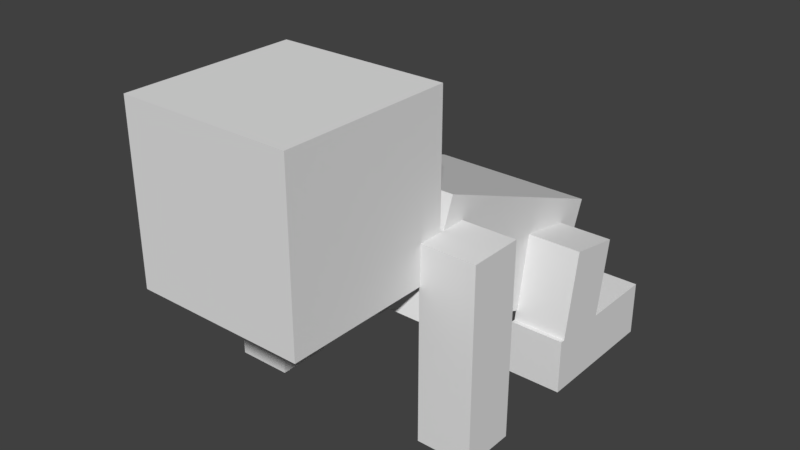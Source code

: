 # Source: baby.blend  (saved by Blender 2.78.0; exported with 4.5.12 LTS)
import bpy
from mathutils import Matrix  # noqa: F401  (used for matrix-valued properties, if any)

bpy.ops.wm.read_factory_settings(use_empty=True)
scene = bpy.context.scene
scene.name = 'Scene'

# ---- collections
col_collection_1 = bpy.data.collections.new('Collection 1'); scene.collection.children.link(col_collection_1)

# ---- materials (node trees are filled in below, after node groups)
mat_material_001 = bpy.data.materials.new('Material.001')
mat_material_001.alpha_threshold = 0.0
mat_material_001.use_transparent_shadow = False
mat_material_001.roughness = 0.5

# ---- material node trees

# ---- world
world_world = bpy.data.worlds.new('World'); scene.world = world_world
world_world.color = (0.05088, 0.05088, 0.05088)
world_world.use_sun_shadow = False
world_world.sun_shadow_jitter_overblur = 0.0
world_world.cycles.sampling_method = 'MANUAL'

# ---- meshes
me_cube_003 = bpy.data.meshes.new('Cube.003')
me_cube_003.from_pydata([(-1.0, -1.0, -1.0), (-1.0, -1.0, 4.523), (-1.0, 1.739, -1.0), (-1.0, 1.739, 4.523), (1.72, -1.0, -1.0), (1.72, -1.0, 4.523), (1.72, 1.739, -1.0), (1.72, 1.739, 4.523)], [], [(1, 3, 2, 0), (3, 7, 6, 2), (7, 5, 4, 6), (5, 1, 0, 4), (0, 2, 6, 4), (5, 7, 3, 1)])
_uv = me_cube_003.uv_layers.new(name='UVMap')
_uv.uv.foreach_set('vector', [0.1252, 0.03142, 0.1562, 0.03142, 0.1562, 0.1562, 0.1252, 0.1562, 0.2191, 0.03152, 0.2499, 0.03152, 0.2499, 0.156, 0.2191, 0.156, 0.1877, 0.03166, 0.2187, 0.03166, 0.2187, 0.1561, 0.1877, 0.1561, 0.1564, 0.03153, 0.1874, 0.03153, 0.1874, 0.1559, 0.1564, 0.1559, 0.1878, 0.1566, 0.2187, 0.1566, 0.2187, 0.2185, 0.1878, 0.2185, 0.1565, 0.1566, 0.1873, 0.1566, 0.1873, 0.2183, 0.1565, 0.2183])
me_cube_003.use_remesh_preserve_volume = False
me_cube_003.use_remesh_preserve_attributes = False
me_cube_003.use_mirror_vertex_groups = False
me_cube_003.update()
me_cube_001 = bpy.data.meshes.new('Cube.001')
me_cube_001.from_pydata([(-1.0, -1.0, -1.0), (-1.0, -1.0, 4.523), (-1.0, 1.739, -1.0), (-1.0, 1.739, 4.523), (1.72, -1.0, -1.0), (1.72, -1.0, 4.523), (1.72, 1.739, -1.0), (1.72, 1.739, 4.523)], [], [(1, 3, 2, 0), (3, 7, 6, 2), (7, 5, 4, 6), (5, 1, 0, 4), (0, 2, 6, 4), (5, 7, 3, 1)])
_uv = me_cube_001.uv_layers.new(name='UVMap')
_uv.uv.foreach_set('vector', [0.1252, 0.03142, 0.1562, 0.03142, 0.1562, 0.1562, 0.1252, 0.1562, 0.2191, 0.03152, 0.2499, 0.03152, 0.2499, 0.156, 0.2191, 0.156, 0.1877, 0.03166, 0.2187, 0.03166, 0.2187, 0.1561, 0.1877, 0.1561, 0.1564, 0.03153, 0.1874, 0.03153, 0.1874, 0.1559, 0.1564, 0.1559, 0.1878, 0.1566, 0.2187, 0.1566, 0.2187, 0.2185, 0.1878, 0.2185, 0.1565, 0.1566, 0.1873, 0.1566, 0.1873, 0.2183, 0.1565, 0.2183])
me_cube_001.use_remesh_preserve_volume = False
me_cube_001.use_remesh_preserve_attributes = False
me_cube_001.use_mirror_vertex_groups = False
me_cube_001.update()
me_cube_000 = bpy.data.meshes.new('Cube.000')
me_cube_000.from_pydata([(-1.0, -1.0, -1.0), (-1.0, -1.0, 7.295), (-1.0, 1.32, -1.0), (-1.0, 1.32, 7.295), (1.347, -1.0, -1.0), (1.347, -1.0, 7.295), (1.347, 1.32, -1.0), (1.347, 1.32, 7.295)], [], [(1, 3, 2, 0), (3, 7, 6, 2), (7, 5, 4, 6), (5, 1, 0, 4), (0, 2, 6, 4), (5, 7, 3, 1)])
_uv = me_cube_000.uv_layers.new(name='UVMap')
_uv.uv.foreach_set('vector', [4.473e-05, 0.0325, 0.03092, 0.0325, 0.03092, 0.2498, 4.473e-05, 0.2498, 0.09426, 0.03183, 0.125, 0.03183, 0.125, 0.2499, 0.09426, 0.2499, 0.06281, 0.03226, 0.09365, 0.03226, 0.09365, 0.2496, 0.06281, 0.2496, 0.03137, 0.03227, 0.06158, 0.03227, 0.06158, 0.2493, 0.03137, 0.2493, 0.06261, 0.2502, 0.09366, 0.2502, 0.09366, 0.3123, 0.06261, 0.3123, 0.03173, 0.2509, 0.0624, 0.2509, 0.0624, 0.3123, 0.03173, 0.3123])
me_cube_000.use_remesh_preserve_volume = False
me_cube_000.use_remesh_preserve_attributes = False
me_cube_000.use_mirror_vertex_groups = False
me_cube_000.update()
me_cube_008 = bpy.data.meshes.new('Cube.008')
me_cube_008.from_pydata([(-1.0, -1.0, -1.0), (-1.0, -1.0, 1.782), (-1.0, 5.877, -1.0), (-1.0, 5.877, 1.782), (1.761, -1.0, -1.0), (1.761, -1.0, 1.782), (1.761, 5.877, -1.0), (1.761, 5.877, 1.782)], [], [(1, 3, 2, 0), (3, 7, 6, 2), (7, 5, 4, 6), (5, 1, 0, 4), (0, 2, 6, 4), (5, 7, 3, 1)])
_uv = me_cube_008.uv_layers.new(name='UVMap')
_uv.uv.foreach_set('vector', [0.2501, 0.0002325, 0.3281, 0.0002325, 0.3281, 0.06196, 0.2501, 0.06196, 0.4378, 0.0001205, 0.4687, 0.0001205, 0.4687, 0.06237, 0.4378, 0.06237, 0.3597, 0.0002279, 0.4374, 0.0002279, 0.4374, 0.06217, 0.3597, 0.06217, 0.3592, 0.0619, 0.3285, 0.0619, 0.3285, 0.0003188, 0.3592, 0.0003188, 0.3597, 0.06316, 0.3906, 0.06316, 0.3906, 0.2184, 0.3597, 0.2184, 0.3285, 0.06298, 0.3594, 0.06298, 0.3594, 0.2184, 0.3285, 0.2184])
me_cube_008.use_remesh_preserve_volume = False
me_cube_008.use_remesh_preserve_attributes = False
me_cube_008.use_mirror_vertex_groups = False
me_cube_008.update()
me_cube_006 = bpy.data.meshes.new('Cube.006')
me_cube_006.from_pydata([(-1.0, -1.0, -1.0), (-1.0, -1.0, 2.488), (-1.0, 6.096, -1.0), (-1.0, 6.096, 2.488), (4.324, -1.0, -1.0), (4.324, -1.0, 2.488), (4.324, 6.096, -1.0), (4.324, 6.096, 2.488)], [], [(1, 3, 2, 0), (3, 7, 6, 2), (7, 5, 4, 6), (5, 1, 0, 4), (0, 2, 6, 4), (5, 7, 3, 1)])
_uv = me_cube_006.uv_layers.new(name='UVMap')
_uv.uv.foreach_set('vector', [0.4999, 0.7497, 0.3754, 0.7497, 0.3754, 0.6261, 0.4999, 0.6261, 0.8123, 0.7493, 0.719, 0.7493, 0.719, 0.6252, 0.8123, 0.6252, 0.7187, 0.7493, 0.5945, 0.7493, 0.5945, 0.6265, 0.7187, 0.6265, 0.5007, 0.6259, 0.5936, 0.6259, 0.5936, 0.7491, 0.5007, 0.7491, 0.5936, 0.7506, 0.5936, 0.9992, 0.5006, 0.9992, 0.5006, 0.7506, 0.5938, 0.7507, 0.5938, 0.9997, 0.5004, 0.9997, 0.5004, 0.7507])
me_cube_006.use_remesh_preserve_volume = False
me_cube_006.use_remesh_preserve_attributes = False
me_cube_006.use_mirror_vertex_groups = False
me_cube_006.update()
me_cube_005 = bpy.data.meshes.new('Cube.005')
me_cube_005.from_pydata([(-1.0, -1.0, -1.0), (-1.0, -1.0, 1.754), (-1.0, 1.791, -1.0), (-1.0, 1.791, 1.754), (1.753, -1.0, -1.0), (1.753, -1.0, 1.754), (1.753, 1.791, -1.0), (1.753, 1.791, 1.754)], [], [(1, 3, 2, 0), (3, 7, 6, 2), (7, 5, 4, 6), (5, 1, 0, 4), (0, 2, 6, 4), (5, 7, 3, 1)])
_uv = me_cube_005.uv_layers.new(name='UVMap')
_uv.uv.foreach_set('vector', [0.09308, 0.812, 0.0001123, 0.812, 0.0001123, 0.6259, 0.09308, 0.6259, 0.2814, 0.6257, 0.3749, 0.6257, 0.3749, 0.8124, 0.2814, 0.8124, 0.2809, 0.8108, 0.1886, 0.8108, 0.1886, 0.6263, 0.2809, 0.6263, 0.1869, 0.8127, 0.09507, 0.8127, 0.09507, 0.6264, 0.1869, 0.6264, 0.1888, 0.8155, 0.2811, 0.8155, 0.2811, 0.9998, 0.1888, 0.9998, 0.1878, 0.8144, 0.1878, 0.9999, 0.09441, 0.9999, 0.09443, 0.8144])
me_cube_005.materials.append(mat_material_001)
me_cube_005.use_remesh_preserve_volume = False
me_cube_005.use_remesh_preserve_attributes = False
me_cube_005.use_mirror_vertex_groups = False
me_cube_005.update()
me_cube_004 = bpy.data.meshes.new('Cube.004')
me_cube_004.from_pydata([(-1.0, -1.0, -1.0), (-1.0, -1.0, 1.782), (-1.0, 5.877, -1.0), (-1.0, 5.877, 1.782), (1.761, -1.0, -1.0), (1.761, -1.0, 1.782), (1.761, 5.877, -1.0), (1.761, 5.877, 1.782)], [], [(1, 3, 2, 0), (3, 7, 6, 2), (7, 5, 4, 6), (5, 1, 0, 4), (0, 2, 6, 4), (5, 7, 3, 1)])
_uv = me_cube_004.uv_layers.new(name='UVMap')
_uv.uv.foreach_set('vector', [0.2501, 0.0002325, 0.3281, 0.0002325, 0.3281, 0.06196, 0.2501, 0.06196, 0.4378, 0.0001205, 0.4687, 0.0001205, 0.4687, 0.06237, 0.4378, 0.06237, 0.3597, 0.0002279, 0.4374, 0.0002279, 0.4374, 0.06217, 0.3597, 0.06217, 0.3592, 0.0619, 0.3285, 0.0619, 0.3285, 0.0003188, 0.3592, 0.0003188, 0.3597, 0.06316, 0.3906, 0.06316, 0.3906, 0.2184, 0.3597, 0.2184, 0.3285, 0.06298, 0.3594, 0.06298, 0.3594, 0.2184, 0.3285, 0.2184])
me_cube_004.use_remesh_preserve_volume = False
me_cube_004.use_remesh_preserve_attributes = False
me_cube_004.use_mirror_vertex_groups = False
me_cube_004.update()
me_cube_002 = bpy.data.meshes.new('Cube.002')
me_cube_002.from_pydata([(-1.0, -1.0, -1.0), (-1.0, -1.0, 7.295), (-1.0, 1.32, -1.0), (-1.0, 1.32, 7.295), (1.347, -1.0, -1.0), (1.347, -1.0, 7.295), (1.347, 1.32, -1.0), (1.347, 1.32, 7.295)], [], [(1, 3, 2, 0), (3, 7, 6, 2), (7, 5, 4, 6), (5, 1, 0, 4), (0, 2, 6, 4), (5, 7, 3, 1)])
_uv = me_cube_002.uv_layers.new(name='UVMap')
_uv.uv.foreach_set('vector', [4.473e-05, 0.3136, 0.03092, 0.3136, 0.03092, 0.5309, 4.473e-05, 0.5309, 0.09426, 0.3129, 0.125, 0.3129, 0.125, 0.5311, 0.09426, 0.5311, 0.06281, 0.3134, 0.09365, 0.3134, 0.09365, 0.5311, 0.06281, 0.5311, 0.03137, 0.3134, 0.06158, 0.3134, 0.06158, 0.5311, 0.03137, 0.5311, 0.06261, 0.5313, 0.09366, 0.5313, 0.09366, 0.5934, 0.06261, 0.5934, 0.03173, 0.532, 0.0624, 0.532, 0.0624, 0.5935, 0.03173, 0.5935])
me_cube_002.use_remesh_preserve_volume = False
me_cube_002.use_remesh_preserve_attributes = False
me_cube_002.use_mirror_vertex_groups = False
me_cube_002.update()
arm_head = bpy.data.armatures.new('Head')  # bones are not reproduced

# ---- objects
ob_armature = bpy.data.objects.new('Armature', arm_head)
ob_leg_upper_left = bpy.data.objects.new('Leg_Upper_Left', me_cube_003)
ob_leg_upper_right = bpy.data.objects.new('Leg_Upper_Right', me_cube_001)
ob_arm_left = bpy.data.objects.new('Arm_Left', me_cube_000)
ob_leg_bottom_left = bpy.data.objects.new('Leg_Bottom_Left', me_cube_008)
ob_body = bpy.data.objects.new('Body', me_cube_006)
ob_head = bpy.data.objects.new('Head', me_cube_005)
ob_leg_bottom_right = bpy.data.objects.new('Leg_bottom_Right', me_cube_004)
ob_arm_right = bpy.data.objects.new('Arm_Right', me_cube_002)

# ---- transforms, parenting, visibility, modifiers, constraints
ob_armature.location = (0.01334, 0.7071, 0.5951)
ob_armature.rotation_euler = (1.177, 2.051e-16, 1.369e-16)
ob_armature.show_in_front = True
ob_armature.lineart.crease_threshold = 0.0
ob_leg_upper_left.parent = ob_armature
ob_leg_upper_left.matrix_parent_inverse = Matrix(((1.0, 1.369e-16, -2.051e-16, -0.01334), (1.369e-16, 0.3835, 0.9235, -0.8208), (2.051e-16, -0.9235, 0.3835, 0.4249), (0.0, 0.0, 0.0, 1.0)))
ob_leg_upper_left.location = (0.5776, 0.5857, 0.2638)
ob_leg_upper_left.rotation_euler = (-0.1718, -3.797e-17, 3.27e-18)
ob_leg_upper_left.scale = (0.111, 0.111, 0.111)
ob_leg_upper_left.lineart.crease_threshold = 0.0
_vg = ob_leg_upper_left.vertex_groups.new(name='Body')
_vg = ob_leg_upper_left.vertex_groups.new(name='Arm_left')
_vg = ob_leg_upper_left.vertex_groups.new(name='Leg_Upper_Left')
_vg.add([0, 1, 2, 3, 4, 5, 6, 7], 1.0, 'REPLACE')
_vg = ob_leg_upper_left.vertex_groups.new(name='Leg_bottom_Left')
_vg = ob_leg_upper_left.vertex_groups.new(name='Leg_Upper_Right')
_vg = ob_leg_upper_left.vertex_groups.new(name='Leg_bottom_Right')
_vg = ob_leg_upper_left.vertex_groups.new(name='Arm_right')
_vg = ob_leg_upper_left.vertex_groups.new(name='Head')
_vg = ob_leg_upper_left.vertex_groups.new(name='Body')
_vg = ob_leg_upper_left.vertex_groups.new(name='Arm_Left')
_vg = ob_leg_upper_left.vertex_groups.new(name='Arm_Right')
_vg = ob_leg_upper_left.vertex_groups.new(name='Leg_Upper_Left')
_vg = ob_leg_upper_left.vertex_groups.new(name='Leg_Bottom_Left')
_vg = ob_leg_upper_left.vertex_groups.new(name='Leg_Upper_Right')
_vg = ob_leg_upper_left.vertex_groups.new(name='Leg_Bottom_Right')
_vg = ob_leg_upper_left.vertex_groups.new(name='Head')
_m = ob_leg_upper_left.modifiers.new('Armature', 'ARMATURE')
_m = ob_leg_upper_left.modifiers.new('Armature.001', 'ARMATURE')
_m.object = ob_armature
ob_leg_upper_right.parent = ob_armature
ob_leg_upper_right.matrix_parent_inverse = Matrix(((1.0, 1.369e-16, -2.051e-16, -0.01334), (1.369e-16, 0.3835, 0.9235, -0.8208), (2.051e-16, -0.9235, 0.3835, 0.4249), (0.0, 0.0, 0.0, 1.0)))
ob_leg_upper_right.location = (-0.6326, 0.5857, 0.2638)
ob_leg_upper_right.rotation_euler = (-0.1718, -3.797e-17, 3.27e-18)
ob_leg_upper_right.scale = (0.111, 0.111, 0.111)
ob_leg_upper_right.lineart.crease_threshold = 0.0
_vg = ob_leg_upper_right.vertex_groups.new(name='Body')
_vg = ob_leg_upper_right.vertex_groups.new(name='Arm_left')
_vg = ob_leg_upper_right.vertex_groups.new(name='Leg_Upper_Left')
_vg = ob_leg_upper_right.vertex_groups.new(name='Leg_bottom_Left')
_vg = ob_leg_upper_right.vertex_groups.new(name='Leg_Upper_Right')
_vg.add([0, 1, 2, 3, 4, 5, 6, 7], 1.0, 'REPLACE')
_vg = ob_leg_upper_right.vertex_groups.new(name='Leg_bottom_Right')
_vg = ob_leg_upper_right.vertex_groups.new(name='Arm_right')
_vg = ob_leg_upper_right.vertex_groups.new(name='Head')
_vg = ob_leg_upper_right.vertex_groups.new(name='Body')
_vg = ob_leg_upper_right.vertex_groups.new(name='Arm_Left')
_vg = ob_leg_upper_right.vertex_groups.new(name='Arm_Right')
_vg = ob_leg_upper_right.vertex_groups.new(name='Leg_Upper_Left')
_vg = ob_leg_upper_right.vertex_groups.new(name='Leg_Bottom_Left')
_vg = ob_leg_upper_right.vertex_groups.new(name='Leg_Upper_Right')
_vg = ob_leg_upper_right.vertex_groups.new(name='Leg_Bottom_Right')
_vg = ob_leg_upper_right.vertex_groups.new(name='Head')
_m = ob_leg_upper_right.modifiers.new('Armature', 'ARMATURE')
_m = ob_leg_upper_right.modifiers.new('Armature.001', 'ARMATURE')
_m.object = ob_armature
ob_arm_left.parent = ob_armature
ob_arm_left.matrix_parent_inverse = Matrix(((1.0, 1.369e-16, -2.051e-16, -0.01334), (1.369e-16, 0.3835, 0.9235, -0.8208), (2.051e-16, -0.9235, 0.3835, 0.4249), (0.0, 0.0, 0.0, 1.0)))
ob_arm_left.location = (0.5965, -0.1845, 0.1302)
ob_arm_left.scale = (0.1303, 0.1303, 0.1303)
ob_arm_left.lineart.crease_threshold = 0.0
_vg = ob_arm_left.vertex_groups.new(name='Body')
_vg = ob_arm_left.vertex_groups.new(name='Arm_left')
_vg.add([0, 1, 2, 3, 4, 5, 6, 7], 1.0, 'REPLACE')
_vg = ob_arm_left.vertex_groups.new(name='Leg_Upper_Left')
_vg = ob_arm_left.vertex_groups.new(name='Leg_bottom_Left')
_vg = ob_arm_left.vertex_groups.new(name='Leg_Upper_Right')
_vg = ob_arm_left.vertex_groups.new(name='Leg_bottom_Right')
_vg = ob_arm_left.vertex_groups.new(name='Arm_right')
_vg = ob_arm_left.vertex_groups.new(name='Head')
_vg = ob_arm_left.vertex_groups.new(name='Body')
_vg = ob_arm_left.vertex_groups.new(name='Arm_Left')
_vg.add([0, 1, 2, 3, 4, 5, 6, 7], 1.0, 'REPLACE')
_vg = ob_arm_left.vertex_groups.new(name='Arm_Right')
_vg = ob_arm_left.vertex_groups.new(name='Leg_Upper_Left')
_vg = ob_arm_left.vertex_groups.new(name='Leg_Bottom_Left')
_vg = ob_arm_left.vertex_groups.new(name='Leg_Upper_Right')
_vg = ob_arm_left.vertex_groups.new(name='Leg_Bottom_Right')
_vg = ob_arm_left.vertex_groups.new(name='Head')
_m = ob_arm_left.modifiers.new('Armature', 'ARMATURE')
_m = ob_arm_left.modifiers.new('Armature.001', 'ARMATURE')
_m.object = ob_armature
ob_leg_bottom_left.parent = ob_armature
ob_leg_bottom_left.matrix_parent_inverse = Matrix(((1.0, 1.369e-16, -2.051e-16, -0.01334), (1.369e-16, 0.3835, 0.9235, -0.8208), (2.051e-16, -0.9235, 0.3835, 0.4249), (0.0, 0.0, 0.0, 1.0)))
ob_leg_bottom_left.location = (0.5748, 0.5659, 0.1087)
ob_leg_bottom_left.scale = (0.11, 0.11, 0.11)
ob_leg_bottom_left.lineart.crease_threshold = 0.0
_vg = ob_leg_bottom_left.vertex_groups.new(name='Body')
_vg = ob_leg_bottom_left.vertex_groups.new(name='Arm_left')
_vg = ob_leg_bottom_left.vertex_groups.new(name='Leg_Upper_Left')
_vg = ob_leg_bottom_left.vertex_groups.new(name='Leg_bottom_Left')
_vg.add([0, 1, 2, 3, 4, 5, 6, 7], 1.0, 'REPLACE')
_vg = ob_leg_bottom_left.vertex_groups.new(name='Leg_Upper_Right')
_vg = ob_leg_bottom_left.vertex_groups.new(name='Leg_bottom_Right')
_vg = ob_leg_bottom_left.vertex_groups.new(name='Arm_right')
_vg = ob_leg_bottom_left.vertex_groups.new(name='Head')
_vg = ob_leg_bottom_left.vertex_groups.new(name='Body')
_vg = ob_leg_bottom_left.vertex_groups.new(name='Arm_Left')
_vg = ob_leg_bottom_left.vertex_groups.new(name='Arm_Right')
_vg = ob_leg_bottom_left.vertex_groups.new(name='Leg_Upper_Left')
_vg = ob_leg_bottom_left.vertex_groups.new(name='Leg_Bottom_Left')
_vg.add([0, 1, 2, 3, 4, 5, 6, 7], 1.0, 'REPLACE')
_vg = ob_leg_bottom_left.vertex_groups.new(name='Leg_Upper_Right')
_vg = ob_leg_bottom_left.vertex_groups.new(name='Leg_Bottom_Right')
_vg = ob_leg_bottom_left.vertex_groups.new(name='Head')
_m = ob_leg_bottom_left.modifiers.new('Armature', 'ARMATURE')
_m = ob_leg_bottom_left.modifiers.new('Armature.001', 'ARMATURE')
_m.object = ob_armature
ob_body.parent = ob_armature
ob_body.matrix_parent_inverse = Matrix(((1.0, 1.369e-16, -2.051e-16, -0.01334), (1.369e-16, 0.3835, 0.9235, -0.8208), (2.051e-16, -0.9235, 0.3835, 0.4249), (0.0, 0.0, 0.0, 1.0)))
ob_body.location = (-0.2805, -0.08563, 0.7721)
ob_body.rotation_euler = (-0.3725, -8.081e-17, 1.523e-17)
ob_body.scale = (0.1744, 0.1744, 0.1744)
ob_body.lineart.crease_threshold = 0.0
_vg = ob_body.vertex_groups.new(name='Body')
_vg.add([0, 1, 2, 3, 4, 5, 6, 7], 1.0, 'REPLACE')
_vg = ob_body.vertex_groups.new(name='Arm_left')
_vg = ob_body.vertex_groups.new(name='Leg_Upper_Left')
_vg = ob_body.vertex_groups.new(name='Leg_bottom_Left')
_vg = ob_body.vertex_groups.new(name='Leg_Upper_Right')
_vg = ob_body.vertex_groups.new(name='Leg_bottom_Right')
_vg = ob_body.vertex_groups.new(name='Arm_right')
_vg = ob_body.vertex_groups.new(name='Head')
_vg = ob_body.vertex_groups.new(name='Body')
_vg.add([0, 1, 2, 3, 4, 5, 6, 7], 1.0, 'REPLACE')
_vg = ob_body.vertex_groups.new(name='Arm_Left')
_vg = ob_body.vertex_groups.new(name='Arm_Right')
_vg = ob_body.vertex_groups.new(name='Leg_Upper_Left')
_vg = ob_body.vertex_groups.new(name='Leg_Bottom_Left')
_vg = ob_body.vertex_groups.new(name='Leg_Upper_Right')
_vg = ob_body.vertex_groups.new(name='Leg_Bottom_Right')
_vg = ob_body.vertex_groups.new(name='Head')
_m = ob_body.modifiers.new('Armature', 'ARMATURE')
_m = ob_body.modifiers.new('Armature.001', 'ARMATURE')
_m.object = ob_armature
ob_head.parent = ob_armature
ob_head.matrix_parent_inverse = Matrix(((1.0, 1.369e-16, -2.051e-16, -0.01334), (1.369e-16, 0.3835, 0.9235, -0.8208), (2.051e-16, -0.9235, 0.3835, 0.4249), (0.0, 0.0, 0.0, 1.0)))
ob_head.location = (-0.1163, -0.7755, 1.199)
ob_head.scale = (0.3353, 0.3353, 0.3353)
ob_head.lineart.crease_threshold = 0.0
_vg = ob_head.vertex_groups.new(name='Body')
_vg = ob_head.vertex_groups.new(name='Arm_Left')
_vg = ob_head.vertex_groups.new(name='Arm_Right')
_vg = ob_head.vertex_groups.new(name='Leg_Upper_Left')
_vg = ob_head.vertex_groups.new(name='Leg_Bottom_Left')
_vg = ob_head.vertex_groups.new(name='Leg_Upper_Right')
_vg = ob_head.vertex_groups.new(name='Leg_Bottom_Right')
_vg = ob_head.vertex_groups.new(name='Head')
_vg.add([0, 1, 2, 3, 4, 5, 6, 7], 1.0, 'REPLACE')
_m = ob_head.modifiers.new('Armature', 'ARMATURE')
_m = ob_head.modifiers.new('Armature.001', 'ARMATURE')
_m.object = ob_armature
ob_leg_bottom_right.parent = ob_armature
ob_leg_bottom_right.matrix_parent_inverse = Matrix(((1.0, 1.369e-16, -2.051e-16, -0.01334), (1.369e-16, 0.3835, 0.9235, -0.8208), (2.051e-16, -0.9235, 0.3835, 0.4249), (0.0, 0.0, 0.0, 1.0)))
ob_leg_bottom_right.location = (-0.635, 0.5649, 0.1065)
ob_leg_bottom_right.scale = (0.1111, 0.1111, 0.1111)
ob_leg_bottom_right.lineart.crease_threshold = 0.0
_vg = ob_leg_bottom_right.vertex_groups.new(name='Body')
_vg = ob_leg_bottom_right.vertex_groups.new(name='Arm_left')
_vg = ob_leg_bottom_right.vertex_groups.new(name='Leg_Upper_Left')
_vg = ob_leg_bottom_right.vertex_groups.new(name='Leg_bottom_Left')
_vg = ob_leg_bottom_right.vertex_groups.new(name='Leg_Upper_Right')
_vg = ob_leg_bottom_right.vertex_groups.new(name='Leg_bottom_Right')
_vg.add([0, 1, 2, 3, 4, 5, 6, 7], 1.0, 'REPLACE')
_vg = ob_leg_bottom_right.vertex_groups.new(name='Arm_right')
_vg = ob_leg_bottom_right.vertex_groups.new(name='Head')
_vg = ob_leg_bottom_right.vertex_groups.new(name='Body')
_vg = ob_leg_bottom_right.vertex_groups.new(name='Arm_Left')
_vg = ob_leg_bottom_right.vertex_groups.new(name='Arm_Right')
_vg = ob_leg_bottom_right.vertex_groups.new(name='Leg_Upper_Left')
_vg = ob_leg_bottom_right.vertex_groups.new(name='Leg_Bottom_Left')
_vg = ob_leg_bottom_right.vertex_groups.new(name='Leg_Upper_Right')
_vg = ob_leg_bottom_right.vertex_groups.new(name='Leg_Bottom_Right')
_vg.add([0, 1, 2, 3, 4, 5, 6, 7], 1.0, 'REPLACE')
_vg = ob_leg_bottom_right.vertex_groups.new(name='Head')
_m = ob_leg_bottom_right.modifiers.new('Armature', 'ARMATURE')
_m = ob_leg_bottom_right.modifiers.new('Armature.001', 'ARMATURE')
_m.object = ob_armature
ob_arm_right.parent = ob_armature
ob_arm_right.matrix_parent_inverse = Matrix(((1.0, 1.369e-16, -2.051e-16, -0.01334), (1.369e-16, 0.3835, 0.9235, -0.8208), (2.051e-16, -0.9235, 0.3835, 0.4249), (0.0, 0.0, 0.0, 1.0)))
ob_arm_right.location = (-0.6167, -0.1845, 0.124)
ob_arm_right.scale = (0.1303, 0.1303, 0.1303)
ob_arm_right.lineart.crease_threshold = 0.0
_vg = ob_arm_right.vertex_groups.new(name='Body')
_vg = ob_arm_right.vertex_groups.new(name='Arm_left')
_vg = ob_arm_right.vertex_groups.new(name='Leg_Upper_Left')
_vg = ob_arm_right.vertex_groups.new(name='Leg_bottom_Left')
_vg = ob_arm_right.vertex_groups.new(name='Leg_Upper_Right')
_vg = ob_arm_right.vertex_groups.new(name='Leg_bottom_Right')
_vg = ob_arm_right.vertex_groups.new(name='Arm_right')
_vg.add([0, 1, 2, 3, 4, 5, 6, 7], 1.0, 'REPLACE')
_vg = ob_arm_right.vertex_groups.new(name='Head')
_vg = ob_arm_right.vertex_groups.new(name='Body')
_vg = ob_arm_right.vertex_groups.new(name='Arm_Left')
_vg = ob_arm_right.vertex_groups.new(name='Arm_Right')
_vg.add([0, 1, 2, 3, 4, 5, 6, 7], 1.0, 'REPLACE')
_vg = ob_arm_right.vertex_groups.new(name='Leg_Upper_Left')
_vg = ob_arm_right.vertex_groups.new(name='Leg_Bottom_Left')
_vg = ob_arm_right.vertex_groups.new(name='Leg_Upper_Right')
_vg = ob_arm_right.vertex_groups.new(name='Leg_Bottom_Right')
_vg = ob_arm_right.vertex_groups.new(name='Head')
_m = ob_arm_right.modifiers.new('Armature', 'ARMATURE')
_m = ob_arm_right.modifiers.new('Armature.001', 'ARMATURE')
_m.object = ob_armature

# ---- collection membership
col_collection_1.objects.link(ob_armature)
col_collection_1.objects.link(ob_leg_upper_left)
col_collection_1.objects.link(ob_leg_upper_right)
col_collection_1.objects.link(ob_arm_left)
col_collection_1.objects.link(ob_leg_bottom_left)
col_collection_1.objects.link(ob_body)
col_collection_1.objects.link(ob_head)
col_collection_1.objects.link(ob_leg_bottom_right)
col_collection_1.objects.link(ob_arm_right)

# ---- scene / render settings (as saved in the file)
scene.frame_start = 0; scene.frame_end = 40; scene.frame_set(18)
scene.render.engine = 'BLENDER_EEVEE_NEXT'
scene.render.resolution_percentage = 50
scene.render.dither_intensity = 0.0
scene.cycles.use_denoising = False
scene.cycles.samples = 128
scene.cycles.sampling_pattern = 'TABULATED_SOBOL'
scene.cycles.light_sampling_threshold = 0.0
scene.cycles.use_adaptive_sampling = False
scene.cycles.use_light_tree = False
scene.cycles.blur_glossy = 0.0
scene.cycles.sample_clamp_indirect = 0.0
scene.view_settings.view_transform = 'Standard'
bpy.context.view_layer.update()

# ---- added for rendering (the .blend has no active camera and no usable light): camera, sun
cam_auto = bpy.data.cameras.new('AutoCamera')
cam_auto.lens = 50.0
cam_auto.sensor_width = 36.0
cam_auto.clip_end = 1000.0
ob_auto_camera = bpy.data.objects.new('AutoCamera', cam_auto)
scene.collection.objects.link(ob_auto_camera)
ob_auto_camera.location = (3.15603, -3.6777, 3.377)
ob_auto_camera.rotation_euler = (1.09748, -7.21219e-08, 0.694738)
scene.camera = ob_auto_camera
light_auto_sun = bpy.data.lights.new('AutoSun', 'SUN')
light_auto_sun.energy = 3.0
light_auto_sun.angle = 0.0523599
ob_auto_sun = bpy.data.objects.new('AutoSun', light_auto_sun)
scene.collection.objects.link(ob_auto_sun)
ob_auto_sun.rotation_euler = (0.872665, 0.174533, 0.523599)
bpy.context.view_layer.update()
